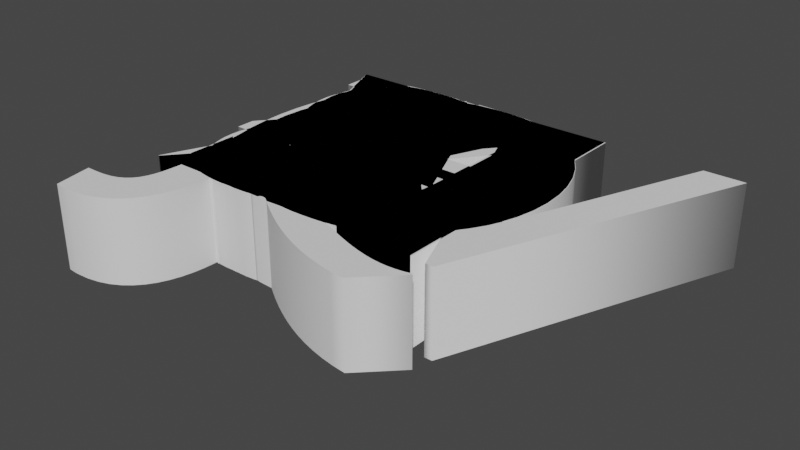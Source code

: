 # Source: char.blend  (saved by Blender 3.3.6; exported with 4.5.12 LTS)
import bpy
from mathutils import Matrix  # noqa: F401  (used for matrix-valued properties, if any)

bpy.ops.wm.read_factory_settings(use_empty=True)
scene = bpy.context.scene
scene.name = 'Scene'

# ---- collections
col_collection = bpy.data.collections.new('Collection'); scene.collection.children.link(col_collection)

# ---- world
world_world = bpy.data.worlds.new('World'); scene.world = world_world
world_world.use_nodes = True; world_world.node_tree.nodes.clear()
_N = world_world.node_tree.nodes; _L = world_world.node_tree.links
n0 = _N.new('ShaderNodeOutputWorld'); n0.name = 'World Output'; n0.location = (300, 300)
n1 = _N.new('ShaderNodeBackground'); n1.name = 'Background'; n1.location = (10, 300)
n1.inputs[0].default_value = (0.05088, 0.05088, 0.05088, 1.0)
_L.new(n1.outputs[0], n0.inputs[0])
n0.is_active_output = True
world_world.color = (0.05088, 0.05088, 0.05088)
world_world.use_sun_shadow = False
world_world.sun_shadow_jitter_overblur = 0.0

# ---- curves / text
txt_text_011 = bpy.data.curves.new('Text.011', 'FONT')
txt_text_011.dimensions = '2D'
txt_text_011.body = 'A'
txt_text_011.extrude = 0.1
txt_text_012 = bpy.data.curves.new('Text.012', 'FONT')
txt_text_012.dimensions = '2D'
txt_text_012.body = 'B'
txt_text_012.extrude = 0.1
txt_text_013 = bpy.data.curves.new('Text.013', 'FONT')
txt_text_013.dimensions = '2D'
txt_text_013.body = 'C'
txt_text_013.extrude = 0.1
txt_text_014 = bpy.data.curves.new('Text.014', 'FONT')
txt_text_014.dimensions = '2D'
txt_text_014.body = 'D'
txt_text_014.extrude = 0.1
txt_text_015 = bpy.data.curves.new('Text.015', 'FONT')
txt_text_015.dimensions = '2D'
txt_text_015.body = 'P'
txt_text_015.extrude = 0.1
txt_text_016 = bpy.data.curves.new('Text.016', 'FONT')
txt_text_016.dimensions = '2D'
txt_text_016.body = 'R'
txt_text_016.extrude = 0.1
txt_text_017 = bpy.data.curves.new('Text.017', 'FONT')
txt_text_017.dimensions = '2D'
txt_text_017.body = 'E'
txt_text_017.extrude = 0.1
txt_text_018 = bpy.data.curves.new('Text.018', 'FONT')
txt_text_018.dimensions = '2D'
txt_text_018.body = 'T'
txt_text_018.extrude = 0.1
txt_text_019 = bpy.data.curves.new('Text.019', 'FONT')
txt_text_019.dimensions = '2D'
txt_text_019.body = 'O'
txt_text_019.extrude = 0.1
txt_text_001 = bpy.data.curves.new('Text.001', 'FONT')
txt_text_001.dimensions = '2D'
txt_text_001.body = '0'
txt_text_001.extrude = 0.1
txt_text_002 = bpy.data.curves.new('Text.002', 'FONT')
txt_text_002.dimensions = '2D'
txt_text_002.body = '1'
txt_text_002.extrude = 0.1
txt_text_003 = bpy.data.curves.new('Text.003', 'FONT')
txt_text_003.dimensions = '2D'
txt_text_003.body = '2'
txt_text_003.extrude = 0.1
txt_text_004 = bpy.data.curves.new('Text.004', 'FONT')
txt_text_004.dimensions = '2D'
txt_text_004.body = '3'
txt_text_004.extrude = 0.1
txt_text_005 = bpy.data.curves.new('Text.005', 'FONT')
txt_text_005.dimensions = '2D'
txt_text_005.body = '4'
txt_text_005.extrude = 0.1
txt_text_006 = bpy.data.curves.new('Text.006', 'FONT')
txt_text_006.dimensions = '2D'
txt_text_006.body = '5'
txt_text_006.extrude = 0.1
txt_text_007 = bpy.data.curves.new('Text.007', 'FONT')
txt_text_007.dimensions = '2D'
txt_text_007.body = '6'
txt_text_007.extrude = 0.1
txt_text_008 = bpy.data.curves.new('Text.008', 'FONT')
txt_text_008.dimensions = '2D'
txt_text_008.body = '7'
txt_text_008.extrude = 0.1
txt_text_009 = bpy.data.curves.new('Text.009', 'FONT')
txt_text_009.dimensions = '2D'
txt_text_009.body = '8'
txt_text_009.extrude = 0.1
txt_text_010 = bpy.data.curves.new('Text.010', 'FONT')
txt_text_010.dimensions = '2D'
txt_text_010.body = '9'
txt_text_010.extrude = 0.1
txt_text_020 = bpy.data.curves.new('Text.020', 'FONT')
txt_text_020.dimensions = '2D'
txt_text_020.body = 'F'
txt_text_020.extrude = 0.1
txt_text_021 = bpy.data.curves.new('Text.021', 'FONT')
txt_text_021.dimensions = '2D'
txt_text_021.body = 'G'
txt_text_021.extrude = 0.1
txt_text_022 = bpy.data.curves.new('Text.022', 'FONT')
txt_text_022.dimensions = '2D'
txt_text_022.body = 'H'
txt_text_022.extrude = 0.1
txt_text_023 = bpy.data.curves.new('Text.023', 'FONT')
txt_text_023.dimensions = '2D'
txt_text_023.body = 'I'
txt_text_023.extrude = 0.1
txt_text_024 = bpy.data.curves.new('Text.024', 'FONT')
txt_text_024.dimensions = '2D'
txt_text_024.body = 'J'
txt_text_024.extrude = 0.1
txt_text_025 = bpy.data.curves.new('Text.025', 'FONT')
txt_text_025.dimensions = '2D'
txt_text_025.body = 'K'
txt_text_025.extrude = 0.1
txt_text_026 = bpy.data.curves.new('Text.026', 'FONT')
txt_text_026.dimensions = '2D'
txt_text_026.body = 'L'
txt_text_026.extrude = 0.1
txt_text_027 = bpy.data.curves.new('Text.027', 'FONT')
txt_text_027.dimensions = '2D'
txt_text_027.body = 'M'
txt_text_027.extrude = 0.1
txt_text_028 = bpy.data.curves.new('Text.028', 'FONT')
txt_text_028.dimensions = '2D'
txt_text_028.body = 'N'
txt_text_028.extrude = 0.1
txt_text_029 = bpy.data.curves.new('Text.029', 'FONT')
txt_text_029.dimensions = '2D'
txt_text_029.body = 'Q'
txt_text_029.extrude = 0.1
txt_text_030 = bpy.data.curves.new('Text.030', 'FONT')
txt_text_030.dimensions = '2D'
txt_text_030.body = 'S'
txt_text_030.extrude = 0.1
txt_text_031 = bpy.data.curves.new('Text.031', 'FONT')
txt_text_031.dimensions = '2D'
txt_text_031.body = 'U'
txt_text_031.extrude = 0.1
txt_text_032 = bpy.data.curves.new('Text.032', 'FONT')
txt_text_032.dimensions = '2D'
txt_text_032.body = 'V'
txt_text_032.extrude = 0.1
txt_text_033 = bpy.data.curves.new('Text.033', 'FONT')
txt_text_033.dimensions = '2D'
txt_text_033.body = 'W'
txt_text_033.extrude = 0.1
txt_text_034 = bpy.data.curves.new('Text.034', 'FONT')
txt_text_034.dimensions = '2D'
txt_text_034.body = 'X'
txt_text_034.extrude = 0.1
txt_text_035 = bpy.data.curves.new('Text.035', 'FONT')
txt_text_035.dimensions = '2D'
txt_text_035.body = 'Z'
txt_text_035.extrude = 0.1
txt_text_036 = bpy.data.curves.new('Text.036', 'FONT')
txt_text_036.dimensions = '2D'
txt_text_036.body = 'Y'
txt_text_036.extrude = 0.1

# ---- objects
ob_a = bpy.data.objects.new('A', txt_text_011)
ob_b = bpy.data.objects.new('B', txt_text_012)
ob_c = bpy.data.objects.new('C', txt_text_013)
ob_d = bpy.data.objects.new('D', txt_text_014)
ob_p = bpy.data.objects.new('P', txt_text_015)
ob_r = bpy.data.objects.new('R', txt_text_016)
ob_e = bpy.data.objects.new('E', txt_text_017)
ob_t = bpy.data.objects.new('T', txt_text_018)
ob_o = bpy.data.objects.new('O', txt_text_019)
ob_0 = bpy.data.objects.new('0', txt_text_001)
ob_1 = bpy.data.objects.new('1', txt_text_002)
ob_2 = bpy.data.objects.new('2', txt_text_003)
ob_3 = bpy.data.objects.new('3', txt_text_004)
ob_4 = bpy.data.objects.new('4', txt_text_005)
ob_5 = bpy.data.objects.new('5', txt_text_006)
ob_6 = bpy.data.objects.new('6', txt_text_007)
ob_7 = bpy.data.objects.new('7', txt_text_008)
ob_8 = bpy.data.objects.new('8', txt_text_009)
ob_9 = bpy.data.objects.new('9', txt_text_010)
ob_f = bpy.data.objects.new('F', txt_text_020)
ob_g = bpy.data.objects.new('G', txt_text_021)
ob_h = bpy.data.objects.new('H', txt_text_022)
ob_i = bpy.data.objects.new('I', txt_text_023)
ob_j = bpy.data.objects.new('J', txt_text_024)
ob_k = bpy.data.objects.new('K', txt_text_025)
ob_l = bpy.data.objects.new('L', txt_text_026)
ob_m = bpy.data.objects.new('M', txt_text_027)
ob_n = bpy.data.objects.new('N', txt_text_028)
ob_q = bpy.data.objects.new('Q', txt_text_029)
ob_s = bpy.data.objects.new('S', txt_text_030)
ob_u = bpy.data.objects.new('U', txt_text_031)
ob_v = bpy.data.objects.new('V', txt_text_032)
ob_w = bpy.data.objects.new('W', txt_text_033)
ob_x = bpy.data.objects.new('X', txt_text_034)
ob_y = bpy.data.objects.new('Y', txt_text_035)
ob_z = bpy.data.objects.new('Z', txt_text_036)

# ---- transforms, parenting, visibility, modifiers, constraints
ob_a.location = (0.0, 0.0, 0.0)
ob_b.location = (0.0, 0.0, 0.0)
ob_c.location = (0.0, 0.0, 0.0)
ob_d.location = (0.0, 0.0, 0.0)
ob_p.location = (0.0, 0.0, 0.0)
ob_r.location = (0.0, 0.0, 0.0)
ob_e.location = (0.0, 0.0, 0.0)
ob_t.location = (0.0, 0.0, 0.0)
ob_o.location = (0.0, 0.0, 0.0)
ob_0.location = (0.0, 0.0, 0.0)
ob_1.location = (0.0, 0.0, 0.0)
ob_2.location = (0.0, 0.0, 0.0)
ob_3.location = (0.0, 0.0, 0.0)
ob_4.location = (0.0, 0.0, 0.0)
ob_5.location = (0.0, 0.0, 0.0)
ob_6.location = (0.0, 0.0, 0.0)
ob_7.location = (0.0, 0.0, 0.0)
ob_8.location = (0.0, 0.0, 0.0)
ob_9.location = (0.0, 0.0, 0.0)
ob_f.location = (0.0, 0.0, 0.0)
ob_g.location = (0.0, 0.0, 0.0)
ob_h.location = (0.0, 0.0, 0.0)
ob_i.location = (0.0, 0.0, 0.0)
ob_j.location = (0.0, 0.0, 0.0)
ob_k.location = (0.0, 0.0, 0.0)
ob_l.location = (0.0, 0.0, 0.0)
ob_m.location = (0.0, 0.0, 0.0)
ob_n.location = (0.0, 0.0, 0.0)
ob_q.location = (0.0, 0.0, 0.0)
ob_s.location = (0.0, 0.0, 0.0)
ob_u.location = (0.0, 0.0, 0.0)
ob_v.location = (0.0, 0.0, 0.0)
ob_w.location = (0.0, 0.0, 0.0)
ob_x.location = (0.0, 0.0, 0.0)
ob_y.location = (0.0, 0.0, 0.0)
ob_z.location = (0.0, 0.0, 0.0)

# ---- collection membership
scene.collection.objects.link(ob_a)
scene.collection.objects.link(ob_b)
scene.collection.objects.link(ob_c)
scene.collection.objects.link(ob_d)
scene.collection.objects.link(ob_p)
scene.collection.objects.link(ob_r)
scene.collection.objects.link(ob_e)
scene.collection.objects.link(ob_t)
scene.collection.objects.link(ob_o)
scene.collection.objects.link(ob_0)
scene.collection.objects.link(ob_1)
scene.collection.objects.link(ob_2)
scene.collection.objects.link(ob_3)
scene.collection.objects.link(ob_4)
scene.collection.objects.link(ob_5)
scene.collection.objects.link(ob_6)
scene.collection.objects.link(ob_7)
scene.collection.objects.link(ob_8)
scene.collection.objects.link(ob_9)
scene.collection.objects.link(ob_f)
scene.collection.objects.link(ob_g)
scene.collection.objects.link(ob_h)
scene.collection.objects.link(ob_i)
scene.collection.objects.link(ob_j)
scene.collection.objects.link(ob_k)
scene.collection.objects.link(ob_l)
scene.collection.objects.link(ob_m)
scene.collection.objects.link(ob_n)
scene.collection.objects.link(ob_q)
scene.collection.objects.link(ob_s)
scene.collection.objects.link(ob_u)
scene.collection.objects.link(ob_v)
scene.collection.objects.link(ob_w)
scene.collection.objects.link(ob_x)
scene.collection.objects.link(ob_y)
scene.collection.objects.link(ob_z)

# ---- scene / render settings (as saved in the file)
scene.frame_start = 1; scene.frame_end = 250; scene.frame_set(29)
scene.render.engine = 'BLENDER_EEVEE_NEXT'
scene.cycles.sampling_pattern = 'TABULATED_SOBOL'
scene.cycles.use_light_tree = False
scene.view_settings.view_transform = 'Filmic'
bpy.context.view_layer.update()

# ---- added for rendering (the .blend has no active camera and no usable light): camera, sun
cam_auto = bpy.data.cameras.new('AutoCamera')
cam_auto.lens = 50.0
cam_auto.sensor_width = 36.0
cam_auto.clip_end = 1000.0
ob_auto_camera = bpy.data.objects.new('AutoCamera', cam_auto)
scene.collection.objects.link(ob_auto_camera)
ob_auto_camera.location = (1.81901, -1.36491, 1.06361)
ob_auto_camera.rotation_euler = (1.09748, -7.21219e-08, 0.694738)
scene.camera = ob_auto_camera
light_auto_sun = bpy.data.lights.new('AutoSun', 'SUN')
light_auto_sun.energy = 3.0
light_auto_sun.angle = 0.0523599
ob_auto_sun = bpy.data.objects.new('AutoSun', light_auto_sun)
scene.collection.objects.link(ob_auto_sun)
ob_auto_sun.rotation_euler = (0.872665, 0.174533, 0.523599)
bpy.context.view_layer.update()
